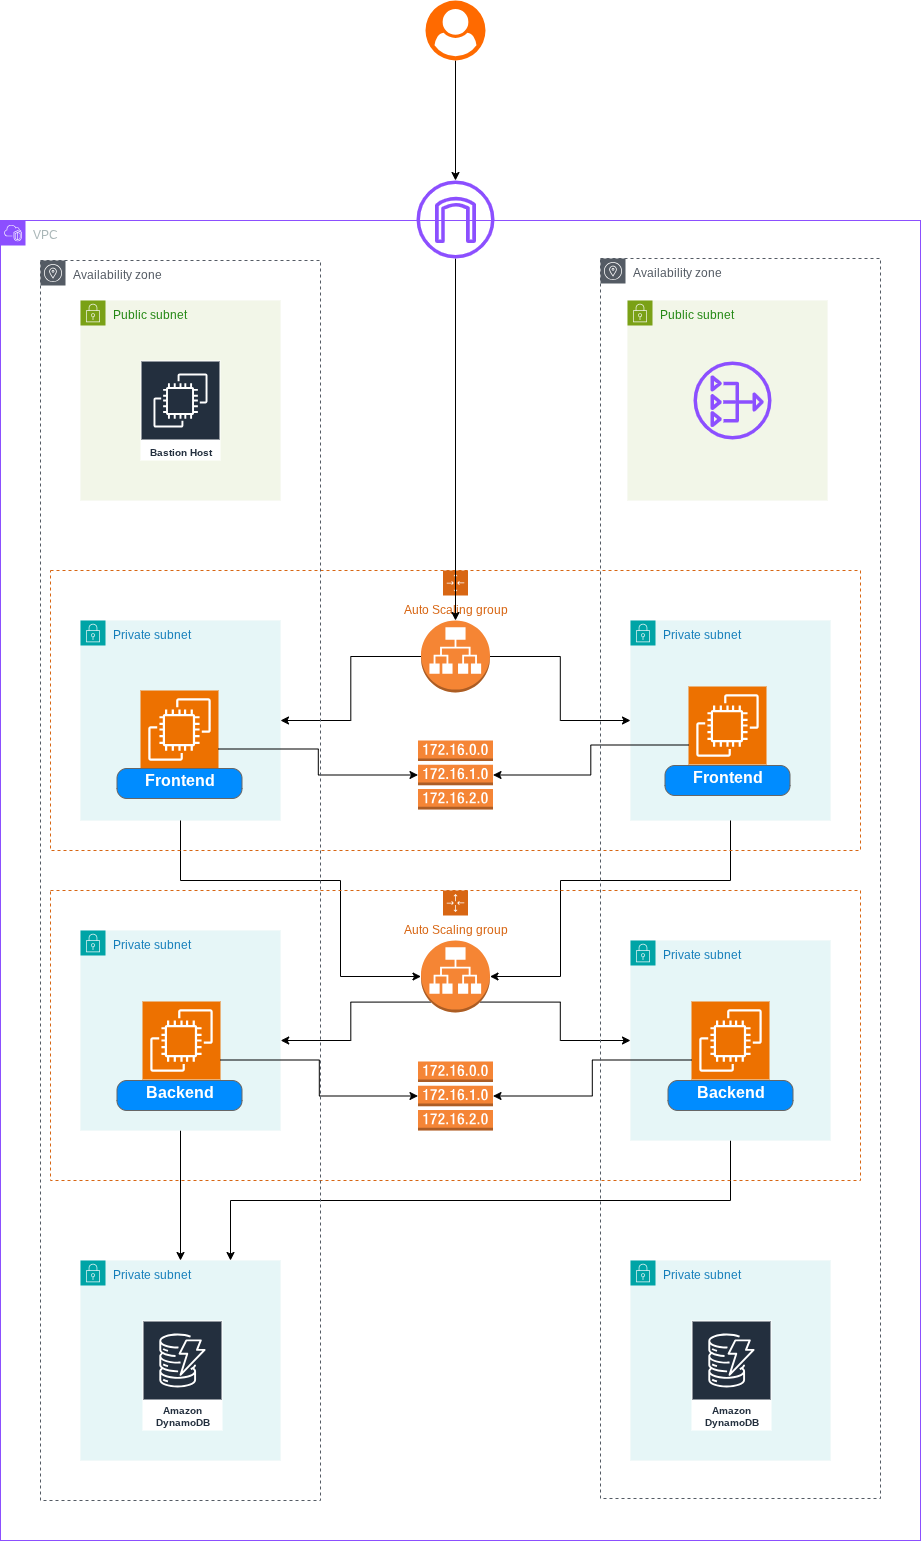

The diagram above was exported from draw.io. Its source (the exported page's mxGraphModel, read from the mxfile embedded in the PNG):
<mxGraphModel dx="1285" dy="1946" grid="1" gridSize="10" guides="1" tooltips="1" connect="1" arrows="1" fold="1" page="1" pageScale="1" pageWidth="827" pageHeight="1169" math="0" shadow="0">
  <root>
    <mxCell id="0" />
    <mxCell id="1" parent="0" />
    <mxCell id="fXuOiCigWUd275d1yPkK-1" value="Public subnet" style="points=[[0,0],[0.25,0],[0.5,0],[0.75,0],[1,0],[1,0.25],[1,0.5],[1,0.75],[1,1],[0.75,1],[0.5,1],[0.25,1],[0,1],[0,0.75],[0,0.5],[0,0.25]];outlineConnect=0;gradientColor=none;html=1;whiteSpace=wrap;fontSize=12;fontStyle=0;container=1;pointerEvents=0;collapsible=0;recursiveResize=0;shape=mxgraph.aws4.group;grIcon=mxgraph.aws4.group_security_group;grStroke=0;strokeColor=#7AA116;fillColor=#F2F6E8;verticalAlign=top;align=left;spacingLeft=30;fontColor=#248814;dashed=0;" vertex="1" parent="1">
      <mxGeometry x="80" y="120" width="200" height="200" as="geometry" />
    </mxCell>
    <mxCell id="fXuOiCigWUd275d1yPkK-12" value="Bastion Host" style="sketch=0;outlineConnect=0;fontColor=#232F3E;gradientColor=none;strokeColor=#ffffff;fillColor=#232F3E;dashed=0;verticalLabelPosition=middle;verticalAlign=bottom;align=center;html=1;whiteSpace=wrap;fontSize=10;fontStyle=1;spacing=3;shape=mxgraph.aws4.productIcon;prIcon=mxgraph.aws4.ec2;" vertex="1" parent="fXuOiCigWUd275d1yPkK-1">
      <mxGeometry x="60" y="60" width="80" height="100" as="geometry" />
    </mxCell>
    <mxCell id="fXuOiCigWUd275d1yPkK-2" value="Public subnet" style="points=[[0,0],[0.25,0],[0.5,0],[0.75,0],[1,0],[1,0.25],[1,0.5],[1,0.75],[1,1],[0.75,1],[0.5,1],[0.25,1],[0,1],[0,0.75],[0,0.5],[0,0.25]];outlineConnect=0;gradientColor=none;html=1;whiteSpace=wrap;fontSize=12;fontStyle=0;container=1;pointerEvents=0;collapsible=0;recursiveResize=0;shape=mxgraph.aws4.group;grIcon=mxgraph.aws4.group_security_group;grStroke=0;strokeColor=#7AA116;fillColor=#F2F6E8;verticalAlign=top;align=left;spacingLeft=30;fontColor=#248814;dashed=0;" vertex="1" parent="1">
      <mxGeometry x="627" y="120" width="200" height="200" as="geometry" />
    </mxCell>
    <mxCell id="fXuOiCigWUd275d1yPkK-21" value="" style="sketch=0;outlineConnect=0;fontColor=#232F3E;gradientColor=none;fillColor=#8C4FFF;strokeColor=none;dashed=0;verticalLabelPosition=bottom;verticalAlign=top;align=center;html=1;fontSize=12;fontStyle=0;aspect=fixed;pointerEvents=1;shape=mxgraph.aws4.nat_gateway;" vertex="1" parent="fXuOiCigWUd275d1yPkK-2">
      <mxGeometry x="66" y="61" width="78" height="78" as="geometry" />
    </mxCell>
    <mxCell id="fXuOiCigWUd275d1yPkK-3" value="Private subnet" style="points=[[0,0],[0.25,0],[0.5,0],[0.75,0],[1,0],[1,0.25],[1,0.5],[1,0.75],[1,1],[0.75,1],[0.5,1],[0.25,1],[0,1],[0,0.75],[0,0.5],[0,0.25]];outlineConnect=0;gradientColor=none;html=1;whiteSpace=wrap;fontSize=12;fontStyle=0;container=1;pointerEvents=0;collapsible=0;recursiveResize=0;shape=mxgraph.aws4.group;grIcon=mxgraph.aws4.group_security_group;grStroke=0;strokeColor=#00A4A6;fillColor=#E6F6F7;verticalAlign=top;align=left;spacingLeft=30;fontColor=#147EBA;dashed=0;" vertex="1" parent="1">
      <mxGeometry x="80" y="440" width="200" height="200" as="geometry" />
    </mxCell>
    <mxCell id="fXuOiCigWUd275d1yPkK-17" value="" style="sketch=0;points=[[0,0,0],[0.25,0,0],[0.5,0,0],[0.75,0,0],[1,0,0],[0,1,0],[0.25,1,0],[0.5,1,0],[0.75,1,0],[1,1,0],[0,0.25,0],[0,0.5,0],[0,0.75,0],[1,0.25,0],[1,0.5,0],[1,0.75,0]];outlineConnect=0;fontColor=#232F3E;fillColor=#ED7100;strokeColor=#ffffff;dashed=0;verticalLabelPosition=bottom;verticalAlign=top;align=center;html=1;fontSize=12;fontStyle=0;aspect=fixed;shape=mxgraph.aws4.resourceIcon;resIcon=mxgraph.aws4.ec2;" vertex="1" parent="fXuOiCigWUd275d1yPkK-3">
      <mxGeometry x="60" y="70" width="78" height="78" as="geometry" />
    </mxCell>
    <mxCell id="fXuOiCigWUd275d1yPkK-4" value="Private subnet" style="points=[[0,0],[0.25,0],[0.5,0],[0.75,0],[1,0],[1,0.25],[1,0.5],[1,0.75],[1,1],[0.75,1],[0.5,1],[0.25,1],[0,1],[0,0.75],[0,0.5],[0,0.25]];outlineConnect=0;gradientColor=none;html=1;whiteSpace=wrap;fontSize=12;fontStyle=0;container=1;pointerEvents=0;collapsible=0;recursiveResize=0;shape=mxgraph.aws4.group;grIcon=mxgraph.aws4.group_security_group;grStroke=0;strokeColor=#00A4A6;fillColor=#E6F6F7;verticalAlign=top;align=left;spacingLeft=30;fontColor=#147EBA;dashed=0;" vertex="1" parent="1">
      <mxGeometry x="630" y="440" width="200" height="200" as="geometry" />
    </mxCell>
    <mxCell id="fXuOiCigWUd275d1yPkK-16" value="" style="sketch=0;points=[[0,0,0],[0.25,0,0],[0.5,0,0],[0.75,0,0],[1,0,0],[0,1,0],[0.25,1,0],[0.5,1,0],[0.75,1,0],[1,1,0],[0,0.25,0],[0,0.5,0],[0,0.75,0],[1,0.25,0],[1,0.5,0],[1,0.75,0]];outlineConnect=0;fontColor=#232F3E;fillColor=#ED7100;strokeColor=#ffffff;dashed=0;verticalLabelPosition=bottom;verticalAlign=top;align=center;html=1;fontSize=12;fontStyle=0;aspect=fixed;shape=mxgraph.aws4.resourceIcon;resIcon=mxgraph.aws4.ec2;" vertex="1" parent="fXuOiCigWUd275d1yPkK-4">
      <mxGeometry x="58" y="66" width="78" height="78" as="geometry" />
    </mxCell>
    <mxCell id="fXuOiCigWUd275d1yPkK-34" style="edgeStyle=orthogonalEdgeStyle;rounded=0;orthogonalLoop=1;jettySize=auto;html=1;exitX=0.5;exitY=1;exitDx=0;exitDy=0;entryX=0.5;entryY=0;entryDx=0;entryDy=0;" edge="1" parent="1" source="fXuOiCigWUd275d1yPkK-6" target="fXuOiCigWUd275d1yPkK-9">
      <mxGeometry relative="1" as="geometry" />
    </mxCell>
    <mxCell id="fXuOiCigWUd275d1yPkK-6" value="Private subnet" style="points=[[0,0],[0.25,0],[0.5,0],[0.75,0],[1,0],[1,0.25],[1,0.5],[1,0.75],[1,1],[0.75,1],[0.5,1],[0.25,1],[0,1],[0,0.75],[0,0.5],[0,0.25]];outlineConnect=0;gradientColor=none;html=1;whiteSpace=wrap;fontSize=12;fontStyle=0;container=1;pointerEvents=0;collapsible=0;recursiveResize=0;shape=mxgraph.aws4.group;grIcon=mxgraph.aws4.group_security_group;grStroke=0;strokeColor=#00A4A6;fillColor=#E6F6F7;verticalAlign=top;align=left;spacingLeft=30;fontColor=#147EBA;dashed=0;" vertex="1" parent="1">
      <mxGeometry x="80" y="750" width="200" height="200" as="geometry" />
    </mxCell>
    <mxCell id="fXuOiCigWUd275d1yPkK-14" value="" style="sketch=0;points=[[0,0,0],[0.25,0,0],[0.5,0,0],[0.75,0,0],[1,0,0],[0,1,0],[0.25,1,0],[0.5,1,0],[0.75,1,0],[1,1,0],[0,0.25,0],[0,0.5,0],[0,0.75,0],[1,0.25,0],[1,0.5,0],[1,0.75,0]];outlineConnect=0;fontColor=#232F3E;fillColor=#ED7100;strokeColor=#ffffff;dashed=0;verticalLabelPosition=bottom;verticalAlign=top;align=center;html=1;fontSize=12;fontStyle=0;aspect=fixed;shape=mxgraph.aws4.resourceIcon;resIcon=mxgraph.aws4.ec2;" vertex="1" parent="fXuOiCigWUd275d1yPkK-6">
      <mxGeometry x="62" y="71" width="78" height="78" as="geometry" />
    </mxCell>
    <mxCell id="fXuOiCigWUd275d1yPkK-35" style="edgeStyle=orthogonalEdgeStyle;rounded=0;orthogonalLoop=1;jettySize=auto;html=1;exitX=0.5;exitY=1;exitDx=0;exitDy=0;entryX=0.75;entryY=0;entryDx=0;entryDy=0;" edge="1" parent="1" source="fXuOiCigWUd275d1yPkK-7" target="fXuOiCigWUd275d1yPkK-9">
      <mxGeometry relative="1" as="geometry" />
    </mxCell>
    <mxCell id="fXuOiCigWUd275d1yPkK-7" value="Private subnet" style="points=[[0,0],[0.25,0],[0.5,0],[0.75,0],[1,0],[1,0.25],[1,0.5],[1,0.75],[1,1],[0.75,1],[0.5,1],[0.25,1],[0,1],[0,0.75],[0,0.5],[0,0.25]];outlineConnect=0;gradientColor=none;html=1;whiteSpace=wrap;fontSize=12;fontStyle=0;container=1;pointerEvents=0;collapsible=0;recursiveResize=0;shape=mxgraph.aws4.group;grIcon=mxgraph.aws4.group_security_group;grStroke=0;strokeColor=#00A4A6;fillColor=#E6F6F7;verticalAlign=top;align=left;spacingLeft=30;fontColor=#147EBA;dashed=0;" vertex="1" parent="1">
      <mxGeometry x="630" y="760" width="200" height="200" as="geometry" />
    </mxCell>
    <mxCell id="fXuOiCigWUd275d1yPkK-15" value="" style="sketch=0;points=[[0,0,0],[0.25,0,0],[0.5,0,0],[0.75,0,0],[1,0,0],[0,1,0],[0.25,1,0],[0.5,1,0],[0.75,1,0],[1,1,0],[0,0.25,0],[0,0.5,0],[0,0.75,0],[1,0.25,0],[1,0.5,0],[1,0.75,0]];outlineConnect=0;fontColor=#232F3E;fillColor=#ED7100;strokeColor=#ffffff;dashed=0;verticalLabelPosition=bottom;verticalAlign=top;align=center;html=1;fontSize=12;fontStyle=0;aspect=fixed;shape=mxgraph.aws4.resourceIcon;resIcon=mxgraph.aws4.ec2;" vertex="1" parent="fXuOiCigWUd275d1yPkK-7">
      <mxGeometry x="61" y="61" width="78" height="78" as="geometry" />
    </mxCell>
    <mxCell id="fXuOiCigWUd275d1yPkK-8" value="Private subnet" style="points=[[0,0],[0.25,0],[0.5,0],[0.75,0],[1,0],[1,0.25],[1,0.5],[1,0.75],[1,1],[0.75,1],[0.5,1],[0.25,1],[0,1],[0,0.75],[0,0.5],[0,0.25]];outlineConnect=0;gradientColor=none;html=1;whiteSpace=wrap;fontSize=12;fontStyle=0;container=1;pointerEvents=0;collapsible=0;recursiveResize=0;shape=mxgraph.aws4.group;grIcon=mxgraph.aws4.group_security_group;grStroke=0;strokeColor=#00A4A6;fillColor=#E6F6F7;verticalAlign=top;align=left;spacingLeft=30;fontColor=#147EBA;dashed=0;" vertex="1" parent="1">
      <mxGeometry x="630" y="1080" width="200" height="200" as="geometry" />
    </mxCell>
    <mxCell id="fXuOiCigWUd275d1yPkK-18" value="Amazon DynamoDB" style="sketch=0;outlineConnect=0;fontColor=#232F3E;gradientColor=none;strokeColor=#ffffff;fillColor=#232F3E;dashed=0;verticalLabelPosition=middle;verticalAlign=bottom;align=center;html=1;whiteSpace=wrap;fontSize=10;fontStyle=1;spacing=3;shape=mxgraph.aws4.productIcon;prIcon=mxgraph.aws4.dynamodb;" vertex="1" parent="fXuOiCigWUd275d1yPkK-8">
      <mxGeometry x="61" y="60" width="80" height="110" as="geometry" />
    </mxCell>
    <mxCell id="fXuOiCigWUd275d1yPkK-9" value="Private subnet" style="points=[[0,0],[0.25,0],[0.5,0],[0.75,0],[1,0],[1,0.25],[1,0.5],[1,0.75],[1,1],[0.75,1],[0.5,1],[0.25,1],[0,1],[0,0.75],[0,0.5],[0,0.25]];outlineConnect=0;gradientColor=none;html=1;whiteSpace=wrap;fontSize=12;fontStyle=0;container=1;pointerEvents=0;collapsible=0;recursiveResize=0;shape=mxgraph.aws4.group;grIcon=mxgraph.aws4.group_security_group;grStroke=0;strokeColor=#00A4A6;fillColor=#E6F6F7;verticalAlign=top;align=left;spacingLeft=30;fontColor=#147EBA;dashed=0;" vertex="1" parent="1">
      <mxGeometry x="80" y="1080" width="200" height="200" as="geometry" />
    </mxCell>
    <mxCell id="fXuOiCigWUd275d1yPkK-19" value="Amazon DynamoDB" style="sketch=0;outlineConnect=0;fontColor=#232F3E;gradientColor=none;strokeColor=#ffffff;fillColor=#232F3E;dashed=0;verticalLabelPosition=middle;verticalAlign=bottom;align=center;html=1;whiteSpace=wrap;fontSize=10;fontStyle=1;spacing=3;shape=mxgraph.aws4.productIcon;prIcon=mxgraph.aws4.dynamodb;" vertex="1" parent="fXuOiCigWUd275d1yPkK-9">
      <mxGeometry x="62" y="60" width="80" height="110" as="geometry" />
    </mxCell>
    <mxCell id="fXuOiCigWUd275d1yPkK-27" style="edgeStyle=orthogonalEdgeStyle;rounded=0;orthogonalLoop=1;jettySize=auto;html=1;exitX=0;exitY=0.5;exitDx=0;exitDy=0;exitPerimeter=0;entryX=1;entryY=0.5;entryDx=0;entryDy=0;" edge="1" parent="1" source="fXuOiCigWUd275d1yPkK-22" target="fXuOiCigWUd275d1yPkK-3">
      <mxGeometry relative="1" as="geometry" />
    </mxCell>
    <mxCell id="fXuOiCigWUd275d1yPkK-28" style="edgeStyle=orthogonalEdgeStyle;rounded=0;orthogonalLoop=1;jettySize=auto;html=1;exitX=1;exitY=0.5;exitDx=0;exitDy=0;exitPerimeter=0;entryX=0;entryY=0.5;entryDx=0;entryDy=0;" edge="1" parent="1" source="fXuOiCigWUd275d1yPkK-22" target="fXuOiCigWUd275d1yPkK-4">
      <mxGeometry relative="1" as="geometry" />
    </mxCell>
    <mxCell id="fXuOiCigWUd275d1yPkK-32" style="edgeStyle=orthogonalEdgeStyle;rounded=0;orthogonalLoop=1;jettySize=auto;html=1;exitX=0.855;exitY=0.855;exitDx=0;exitDy=0;exitPerimeter=0;" edge="1" parent="1" source="fXuOiCigWUd275d1yPkK-23" target="fXuOiCigWUd275d1yPkK-7">
      <mxGeometry relative="1" as="geometry" />
    </mxCell>
    <mxCell id="fXuOiCigWUd275d1yPkK-30" style="edgeStyle=orthogonalEdgeStyle;rounded=0;orthogonalLoop=1;jettySize=auto;html=1;exitX=0.5;exitY=1;exitDx=0;exitDy=0;entryX=1;entryY=0.5;entryDx=0;entryDy=0;entryPerimeter=0;" edge="1" parent="1" source="fXuOiCigWUd275d1yPkK-4" target="fXuOiCigWUd275d1yPkK-23">
      <mxGeometry relative="1" as="geometry">
        <Array as="points">
          <mxPoint x="730" y="700" />
          <mxPoint x="560" y="700" />
          <mxPoint x="560" y="796" />
        </Array>
      </mxGeometry>
    </mxCell>
    <mxCell id="fXuOiCigWUd275d1yPkK-31" style="edgeStyle=orthogonalEdgeStyle;rounded=0;orthogonalLoop=1;jettySize=auto;html=1;exitX=0.5;exitY=1;exitDx=0;exitDy=0;entryX=0;entryY=0.5;entryDx=0;entryDy=0;entryPerimeter=0;" edge="1" parent="1" source="fXuOiCigWUd275d1yPkK-3" target="fXuOiCigWUd275d1yPkK-23">
      <mxGeometry relative="1" as="geometry">
        <Array as="points">
          <mxPoint x="180" y="700" />
          <mxPoint x="340" y="700" />
          <mxPoint x="340" y="796" />
        </Array>
      </mxGeometry>
    </mxCell>
    <mxCell id="fXuOiCigWUd275d1yPkK-33" style="edgeStyle=orthogonalEdgeStyle;rounded=0;orthogonalLoop=1;jettySize=auto;html=1;exitX=0.145;exitY=0.855;exitDx=0;exitDy=0;exitPerimeter=0;entryX=1.001;entryY=0.55;entryDx=0;entryDy=0;entryPerimeter=0;" edge="1" parent="1" source="fXuOiCigWUd275d1yPkK-23" target="fXuOiCigWUd275d1yPkK-6">
      <mxGeometry relative="1" as="geometry" />
    </mxCell>
    <mxCell id="fXuOiCigWUd275d1yPkK-39" value="Auto Scaling group" style="points=[[0,0],[0.25,0],[0.5,0],[0.75,0],[1,0],[1,0.25],[1,0.5],[1,0.75],[1,1],[0.75,1],[0.5,1],[0.25,1],[0,1],[0,0.75],[0,0.5],[0,0.25]];outlineConnect=0;gradientColor=none;html=1;whiteSpace=wrap;fontSize=12;fontStyle=0;container=1;pointerEvents=0;collapsible=0;recursiveResize=0;shape=mxgraph.aws4.groupCenter;grIcon=mxgraph.aws4.group_auto_scaling_group;grStroke=1;strokeColor=#D86613;fillColor=none;verticalAlign=top;align=center;fontColor=#D86613;dashed=1;spacingTop=25;" vertex="1" parent="1">
      <mxGeometry x="50" y="390" width="810" height="280" as="geometry" />
    </mxCell>
    <mxCell id="fXuOiCigWUd275d1yPkK-22" value="" style="outlineConnect=0;dashed=0;verticalLabelPosition=bottom;verticalAlign=top;align=center;html=1;shape=mxgraph.aws3.application_load_balancer;fillColor=#F58534;gradientColor=none;" vertex="1" parent="fXuOiCigWUd275d1yPkK-39">
      <mxGeometry x="370.5" y="50" width="69" height="72" as="geometry" />
    </mxCell>
    <mxCell id="fXuOiCigWUd275d1yPkK-37" value="" style="outlineConnect=0;dashed=0;verticalLabelPosition=bottom;verticalAlign=top;align=center;html=1;shape=mxgraph.aws3.route_table;fillColor=#F58536;gradientColor=none;" vertex="1" parent="fXuOiCigWUd275d1yPkK-39">
      <mxGeometry x="367.5" y="170" width="75" height="69" as="geometry" />
    </mxCell>
    <mxCell id="fXuOiCigWUd275d1yPkK-40" value="Auto Scaling group" style="points=[[0,0],[0.25,0],[0.5,0],[0.75,0],[1,0],[1,0.25],[1,0.5],[1,0.75],[1,1],[0.75,1],[0.5,1],[0.25,1],[0,1],[0,0.75],[0,0.5],[0,0.25]];outlineConnect=0;gradientColor=none;html=1;whiteSpace=wrap;fontSize=12;fontStyle=0;container=1;pointerEvents=0;collapsible=0;recursiveResize=0;shape=mxgraph.aws4.groupCenter;grIcon=mxgraph.aws4.group_auto_scaling_group;grStroke=1;strokeColor=#D86613;fillColor=none;verticalAlign=top;align=center;fontColor=#D86613;dashed=1;spacingTop=25;" vertex="1" parent="1">
      <mxGeometry x="50" y="710" width="810" height="290" as="geometry" />
    </mxCell>
    <mxCell id="fXuOiCigWUd275d1yPkK-23" value="" style="outlineConnect=0;dashed=0;verticalLabelPosition=bottom;verticalAlign=top;align=center;html=1;shape=mxgraph.aws3.application_load_balancer;fillColor=#F58534;gradientColor=none;" vertex="1" parent="fXuOiCigWUd275d1yPkK-40">
      <mxGeometry x="370.5" y="50" width="69" height="72" as="geometry" />
    </mxCell>
    <mxCell id="fXuOiCigWUd275d1yPkK-36" value="" style="outlineConnect=0;dashed=0;verticalLabelPosition=bottom;verticalAlign=top;align=center;html=1;shape=mxgraph.aws3.route_table;fillColor=#F58536;gradientColor=none;" vertex="1" parent="fXuOiCigWUd275d1yPkK-40">
      <mxGeometry x="367.5" y="171" width="75" height="69" as="geometry" />
    </mxCell>
    <mxCell id="fXuOiCigWUd275d1yPkK-61" style="edgeStyle=orthogonalEdgeStyle;rounded=0;orthogonalLoop=1;jettySize=auto;html=1;exitX=1;exitY=0.75;exitDx=0;exitDy=0;exitPerimeter=0;" edge="1" parent="1" source="fXuOiCigWUd275d1yPkK-17" target="fXuOiCigWUd275d1yPkK-37">
      <mxGeometry relative="1" as="geometry" />
    </mxCell>
    <mxCell id="fXuOiCigWUd275d1yPkK-62" style="edgeStyle=orthogonalEdgeStyle;rounded=0;orthogonalLoop=1;jettySize=auto;html=1;exitX=0;exitY=0.75;exitDx=0;exitDy=0;exitPerimeter=0;" edge="1" parent="1" source="fXuOiCigWUd275d1yPkK-16" target="fXuOiCigWUd275d1yPkK-37">
      <mxGeometry relative="1" as="geometry" />
    </mxCell>
    <mxCell id="fXuOiCigWUd275d1yPkK-63" style="edgeStyle=orthogonalEdgeStyle;rounded=0;orthogonalLoop=1;jettySize=auto;html=1;exitX=0;exitY=0.75;exitDx=0;exitDy=0;exitPerimeter=0;" edge="1" parent="1" source="fXuOiCigWUd275d1yPkK-15" target="fXuOiCigWUd275d1yPkK-36">
      <mxGeometry relative="1" as="geometry" />
    </mxCell>
    <mxCell id="fXuOiCigWUd275d1yPkK-64" style="edgeStyle=orthogonalEdgeStyle;rounded=0;orthogonalLoop=1;jettySize=auto;html=1;exitX=1;exitY=0.75;exitDx=0;exitDy=0;exitPerimeter=0;entryX=0;entryY=0.5;entryDx=0;entryDy=0;entryPerimeter=0;" edge="1" parent="1" source="fXuOiCigWUd275d1yPkK-14" target="fXuOiCigWUd275d1yPkK-36">
      <mxGeometry relative="1" as="geometry" />
    </mxCell>
    <mxCell id="fXuOiCigWUd275d1yPkK-71" style="edgeStyle=orthogonalEdgeStyle;rounded=0;orthogonalLoop=1;jettySize=auto;html=1;" edge="1" parent="1" source="fXuOiCigWUd275d1yPkK-68" target="fXuOiCigWUd275d1yPkK-70">
      <mxGeometry relative="1" as="geometry" />
    </mxCell>
    <mxCell id="fXuOiCigWUd275d1yPkK-68" value="" style="points=[];aspect=fixed;html=1;align=center;shadow=0;dashed=0;fillColor=#FF6A00;strokeColor=none;shape=mxgraph.alibaba_cloud.user;" vertex="1" parent="1">
      <mxGeometry x="425" y="-180" width="60" height="60" as="geometry" />
    </mxCell>
    <mxCell id="fXuOiCigWUd275d1yPkK-70" value="" style="sketch=0;outlineConnect=0;fontColor=#232F3E;gradientColor=none;fillColor=#8C4FFF;strokeColor=none;dashed=0;verticalLabelPosition=bottom;verticalAlign=top;align=center;html=1;fontSize=12;fontStyle=0;aspect=fixed;pointerEvents=1;shape=mxgraph.aws4.internet_gateway;" vertex="1" parent="1">
      <mxGeometry x="416" width="78" height="78" as="geometry" />
    </mxCell>
    <mxCell id="fXuOiCigWUd275d1yPkK-72" style="edgeStyle=orthogonalEdgeStyle;rounded=0;orthogonalLoop=1;jettySize=auto;html=1;entryX=0.5;entryY=0;entryDx=0;entryDy=0;entryPerimeter=0;" edge="1" parent="1" source="fXuOiCigWUd275d1yPkK-70" target="fXuOiCigWUd275d1yPkK-22">
      <mxGeometry relative="1" as="geometry" />
    </mxCell>
    <mxCell id="fXuOiCigWUd275d1yPkK-74" value="Availability zone" style="sketch=0;outlineConnect=0;gradientColor=none;html=1;whiteSpace=wrap;fontSize=12;fontStyle=0;shape=mxgraph.aws4.group;grIcon=mxgraph.aws4.group_availability_zone;strokeColor=#545B64;fillColor=none;verticalAlign=top;align=left;spacingLeft=30;fontColor=#545B64;dashed=1;" vertex="1" parent="1">
      <mxGeometry x="40" y="80" width="280" height="1240" as="geometry" />
    </mxCell>
    <mxCell id="fXuOiCigWUd275d1yPkK-75" value="Availability zone" style="sketch=0;outlineConnect=0;gradientColor=none;html=1;whiteSpace=wrap;fontSize=12;fontStyle=0;shape=mxgraph.aws4.group;grIcon=mxgraph.aws4.group_availability_zone;strokeColor=#545B64;fillColor=none;verticalAlign=top;align=left;spacingLeft=30;fontColor=#545B64;dashed=1;" vertex="1" parent="1">
      <mxGeometry x="600" y="78" width="280" height="1240" as="geometry" />
    </mxCell>
    <mxCell id="fXuOiCigWUd275d1yPkK-76" value="VPC" style="points=[[0,0],[0.25,0],[0.5,0],[0.75,0],[1,0],[1,0.25],[1,0.5],[1,0.75],[1,1],[0.75,1],[0.5,1],[0.25,1],[0,1],[0,0.75],[0,0.5],[0,0.25]];outlineConnect=0;gradientColor=none;html=1;whiteSpace=wrap;fontSize=12;fontStyle=0;container=1;pointerEvents=0;collapsible=0;recursiveResize=0;shape=mxgraph.aws4.group;grIcon=mxgraph.aws4.group_vpc2;strokeColor=#8C4FFF;fillColor=none;verticalAlign=top;align=left;spacingLeft=30;fontColor=#AAB7B8;dashed=0;" vertex="1" parent="1">
      <mxGeometry y="40" width="920" height="1320" as="geometry" />
    </mxCell>
    <mxCell id="fXuOiCigWUd275d1yPkK-80" value="" style="strokeWidth=1;shadow=0;dashed=0;align=center;html=1;shape=mxgraph.mockup.buttons.multiButton;fillColor=#008cff;strokeColor=#666666;mainText=;subText=;" vertex="1" parent="1">
      <mxGeometry x="116.5" y="588" width="125" height="30" as="geometry" />
    </mxCell>
    <mxCell id="fXuOiCigWUd275d1yPkK-81" value="Frontend" style="strokeWidth=1;shadow=0;dashed=0;align=center;html=1;shape=mxgraph.mockup.anchor;fontSize=16;fontColor=#ffffff;fontStyle=1;whiteSpace=wrap;" vertex="1" parent="fXuOiCigWUd275d1yPkK-80">
      <mxGeometry y="4.800000000000001" width="125" height="12" as="geometry" />
    </mxCell>
    <mxCell id="fXuOiCigWUd275d1yPkK-83" value="" style="strokeWidth=1;shadow=0;dashed=0;align=center;html=1;shape=mxgraph.mockup.buttons.multiButton;fillColor=#008cff;strokeColor=#666666;mainText=;subText=;" vertex="1" parent="1">
      <mxGeometry x="664.5" y="585" width="125" height="30" as="geometry" />
    </mxCell>
    <mxCell id="fXuOiCigWUd275d1yPkK-84" value="Frontend" style="strokeWidth=1;shadow=0;dashed=0;align=center;html=1;shape=mxgraph.mockup.anchor;fontSize=16;fontColor=#ffffff;fontStyle=1;whiteSpace=wrap;" vertex="1" parent="fXuOiCigWUd275d1yPkK-83">
      <mxGeometry y="4.800000000000001" width="125" height="12" as="geometry" />
    </mxCell>
    <mxCell id="fXuOiCigWUd275d1yPkK-85" value="" style="strokeWidth=1;shadow=0;dashed=0;align=center;html=1;shape=mxgraph.mockup.buttons.multiButton;fillColor=#008cff;strokeColor=#666666;mainText=;subText=;" vertex="1" parent="1">
      <mxGeometry x="667.5" y="900" width="125" height="30" as="geometry" />
    </mxCell>
    <mxCell id="fXuOiCigWUd275d1yPkK-86" value="Backend" style="strokeWidth=1;shadow=0;dashed=0;align=center;html=1;shape=mxgraph.mockup.anchor;fontSize=16;fontColor=#ffffff;fontStyle=1;whiteSpace=wrap;" vertex="1" parent="fXuOiCigWUd275d1yPkK-85">
      <mxGeometry y="4.800000000000001" width="125" height="12" as="geometry" />
    </mxCell>
    <mxCell id="fXuOiCigWUd275d1yPkK-87" value="" style="strokeWidth=1;shadow=0;dashed=0;align=center;html=1;shape=mxgraph.mockup.buttons.multiButton;fillColor=#008cff;strokeColor=#666666;mainText=;subText=;" vertex="1" parent="1">
      <mxGeometry x="116.5" y="900" width="125" height="30" as="geometry" />
    </mxCell>
    <mxCell id="fXuOiCigWUd275d1yPkK-88" value="Backend" style="strokeWidth=1;shadow=0;dashed=0;align=center;html=1;shape=mxgraph.mockup.anchor;fontSize=16;fontColor=#ffffff;fontStyle=1;whiteSpace=wrap;" vertex="1" parent="fXuOiCigWUd275d1yPkK-87">
      <mxGeometry y="4.800000000000001" width="125" height="12" as="geometry" />
    </mxCell>
  </root>
</mxGraphModel>